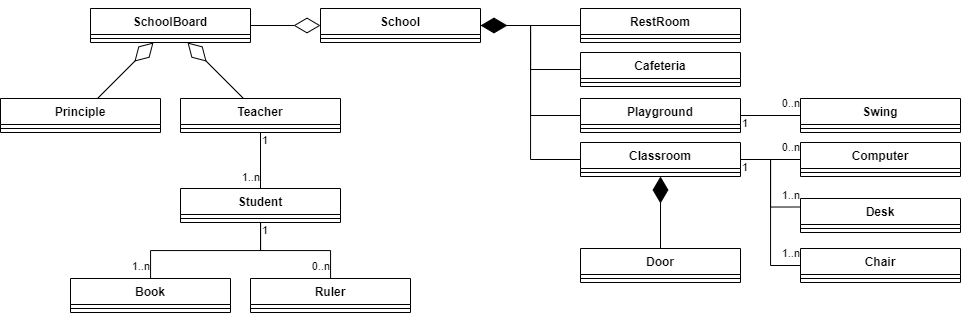

The diagram above was exported from draw.io. Its source (the exported page's mxGraphModel, read from the mxfile embedded in the PNG):
<mxGraphModel dx="1021" dy="529" grid="1" gridSize="10" guides="1" tooltips="1" connect="1" arrows="1" fold="1" page="1" pageScale="1" pageWidth="850" pageHeight="1100" math="0" shadow="0">
  <root>
    <mxCell id="0" />
    <mxCell id="1" parent="0" />
    <mxCell id="H11x84twsosbkt5bY6nF-1" value="School" style="swimlane;fontStyle=1;align=center;verticalAlign=top;childLayout=stackLayout;horizontal=1;startSize=26;horizontalStack=0;resizeParent=1;resizeParentMax=0;resizeLast=0;collapsible=1;marginBottom=0;" parent="1" vertex="1">
      <mxGeometry x="320" y="40" width="160" height="34" as="geometry" />
    </mxCell>
    <mxCell id="H11x84twsosbkt5bY6nF-3" value="" style="line;strokeWidth=1;fillColor=none;align=left;verticalAlign=middle;spacingTop=-1;spacingLeft=3;spacingRight=3;rotatable=0;labelPosition=right;points=[];portConstraint=eastwest;" parent="H11x84twsosbkt5bY6nF-1" vertex="1">
      <mxGeometry y="26" width="160" height="8" as="geometry" />
    </mxCell>
    <mxCell id="H11x84twsosbkt5bY6nF-5" value="SchoolBoard" style="swimlane;fontStyle=1;align=center;verticalAlign=top;childLayout=stackLayout;horizontal=1;startSize=26;horizontalStack=0;resizeParent=1;resizeParentMax=0;resizeLast=0;collapsible=1;marginBottom=0;" parent="1" vertex="1">
      <mxGeometry x="90" y="40" width="160" height="34" as="geometry" />
    </mxCell>
    <mxCell id="H11x84twsosbkt5bY6nF-7" value="" style="line;strokeWidth=1;fillColor=none;align=left;verticalAlign=middle;spacingTop=-1;spacingLeft=3;spacingRight=3;rotatable=0;labelPosition=right;points=[];portConstraint=eastwest;" parent="H11x84twsosbkt5bY6nF-5" vertex="1">
      <mxGeometry y="26" width="160" height="8" as="geometry" />
    </mxCell>
    <mxCell id="TYKjSKHy0RhYX6XfqGnH-20" value="" style="endArrow=diamondThin;endFill=0;endSize=24;html=1;rounded=0;" edge="1" parent="1" source="H11x84twsosbkt5bY6nF-5" target="H11x84twsosbkt5bY6nF-1">
      <mxGeometry width="160" relative="1" as="geometry">
        <mxPoint x="340" y="230" as="sourcePoint" />
        <mxPoint x="500" y="230" as="targetPoint" />
      </mxGeometry>
    </mxCell>
    <mxCell id="TYKjSKHy0RhYX6XfqGnH-21" value="Principle" style="swimlane;fontStyle=1;align=center;verticalAlign=top;childLayout=stackLayout;horizontal=1;startSize=26;horizontalStack=0;resizeParent=1;resizeParentMax=0;resizeLast=0;collapsible=1;marginBottom=0;" vertex="1" parent="1">
      <mxGeometry y="130" width="160" height="34" as="geometry" />
    </mxCell>
    <mxCell id="TYKjSKHy0RhYX6XfqGnH-22" value="" style="line;strokeWidth=1;fillColor=none;align=left;verticalAlign=middle;spacingTop=-1;spacingLeft=3;spacingRight=3;rotatable=0;labelPosition=right;points=[];portConstraint=eastwest;" vertex="1" parent="TYKjSKHy0RhYX6XfqGnH-21">
      <mxGeometry y="26" width="160" height="8" as="geometry" />
    </mxCell>
    <mxCell id="TYKjSKHy0RhYX6XfqGnH-23" value="Teacher" style="swimlane;fontStyle=1;align=center;verticalAlign=top;childLayout=stackLayout;horizontal=1;startSize=26;horizontalStack=0;resizeParent=1;resizeParentMax=0;resizeLast=0;collapsible=1;marginBottom=0;" vertex="1" parent="1">
      <mxGeometry x="180" y="130" width="160" height="34" as="geometry" />
    </mxCell>
    <mxCell id="TYKjSKHy0RhYX6XfqGnH-24" value="" style="line;strokeWidth=1;fillColor=none;align=left;verticalAlign=middle;spacingTop=-1;spacingLeft=3;spacingRight=3;rotatable=0;labelPosition=right;points=[];portConstraint=eastwest;" vertex="1" parent="TYKjSKHy0RhYX6XfqGnH-23">
      <mxGeometry y="26" width="160" height="8" as="geometry" />
    </mxCell>
    <mxCell id="TYKjSKHy0RhYX6XfqGnH-27" value="" style="endArrow=diamondThin;endFill=0;endSize=24;html=1;rounded=0;" edge="1" parent="1" source="TYKjSKHy0RhYX6XfqGnH-21" target="H11x84twsosbkt5bY6nF-5">
      <mxGeometry width="160" relative="1" as="geometry">
        <mxPoint x="180" y="66" as="sourcePoint" />
        <mxPoint x="180" y="-10" as="targetPoint" />
      </mxGeometry>
    </mxCell>
    <mxCell id="TYKjSKHy0RhYX6XfqGnH-28" value="" style="endArrow=diamondThin;endFill=0;endSize=24;html=1;rounded=0;" edge="1" parent="1" source="TYKjSKHy0RhYX6XfqGnH-23" target="H11x84twsosbkt5bY6nF-5">
      <mxGeometry width="160" relative="1" as="geometry">
        <mxPoint x="107" y="140" as="sourcePoint" />
        <mxPoint x="162.99999999999977" y="84" as="targetPoint" />
      </mxGeometry>
    </mxCell>
    <mxCell id="TYKjSKHy0RhYX6XfqGnH-29" value="Student" style="swimlane;fontStyle=1;align=center;verticalAlign=top;childLayout=stackLayout;horizontal=1;startSize=26;horizontalStack=0;resizeParent=1;resizeParentMax=0;resizeLast=0;collapsible=1;marginBottom=0;" vertex="1" parent="1">
      <mxGeometry x="180" y="220" width="160" height="34" as="geometry" />
    </mxCell>
    <mxCell id="TYKjSKHy0RhYX6XfqGnH-30" value="" style="line;strokeWidth=1;fillColor=none;align=left;verticalAlign=middle;spacingTop=-1;spacingLeft=3;spacingRight=3;rotatable=0;labelPosition=right;points=[];portConstraint=eastwest;" vertex="1" parent="TYKjSKHy0RhYX6XfqGnH-29">
      <mxGeometry y="26" width="160" height="8" as="geometry" />
    </mxCell>
    <mxCell id="TYKjSKHy0RhYX6XfqGnH-31" value="" style="endArrow=none;html=1;edgeStyle=orthogonalEdgeStyle;rounded=0;" edge="1" parent="1" source="TYKjSKHy0RhYX6XfqGnH-23" target="TYKjSKHy0RhYX6XfqGnH-29">
      <mxGeometry relative="1" as="geometry">
        <mxPoint x="-70" y="254" as="sourcePoint" />
        <mxPoint x="90" y="254" as="targetPoint" />
      </mxGeometry>
    </mxCell>
    <mxCell id="TYKjSKHy0RhYX6XfqGnH-32" value="1" style="edgeLabel;resizable=0;html=1;align=left;verticalAlign=bottom;" connectable="0" vertex="1" parent="TYKjSKHy0RhYX6XfqGnH-31">
      <mxGeometry x="-1" relative="1" as="geometry">
        <mxPoint y="16" as="offset" />
      </mxGeometry>
    </mxCell>
    <mxCell id="TYKjSKHy0RhYX6XfqGnH-33" value="1..n" style="edgeLabel;resizable=0;html=1;align=right;verticalAlign=bottom;" connectable="0" vertex="1" parent="TYKjSKHy0RhYX6XfqGnH-31">
      <mxGeometry x="1" relative="1" as="geometry">
        <mxPoint y="-4" as="offset" />
      </mxGeometry>
    </mxCell>
    <mxCell id="TYKjSKHy0RhYX6XfqGnH-34" value="Book" style="swimlane;fontStyle=1;align=center;verticalAlign=top;childLayout=stackLayout;horizontal=1;startSize=26;horizontalStack=0;resizeParent=1;resizeParentMax=0;resizeLast=0;collapsible=1;marginBottom=0;" vertex="1" parent="1">
      <mxGeometry x="70" y="310" width="160" height="34" as="geometry" />
    </mxCell>
    <mxCell id="TYKjSKHy0RhYX6XfqGnH-35" value="" style="line;strokeWidth=1;fillColor=none;align=left;verticalAlign=middle;spacingTop=-1;spacingLeft=3;spacingRight=3;rotatable=0;labelPosition=right;points=[];portConstraint=eastwest;" vertex="1" parent="TYKjSKHy0RhYX6XfqGnH-34">
      <mxGeometry y="26" width="160" height="8" as="geometry" />
    </mxCell>
    <mxCell id="TYKjSKHy0RhYX6XfqGnH-36" value="" style="endArrow=none;html=1;edgeStyle=orthogonalEdgeStyle;rounded=0;" edge="1" parent="1" source="TYKjSKHy0RhYX6XfqGnH-29" target="TYKjSKHy0RhYX6XfqGnH-34">
      <mxGeometry relative="1" as="geometry">
        <mxPoint x="270" y="174" as="sourcePoint" />
        <mxPoint x="270" y="230" as="targetPoint" />
      </mxGeometry>
    </mxCell>
    <mxCell id="TYKjSKHy0RhYX6XfqGnH-37" value="1" style="edgeLabel;resizable=0;html=1;align=left;verticalAlign=bottom;" connectable="0" vertex="1" parent="TYKjSKHy0RhYX6XfqGnH-36">
      <mxGeometry x="-1" relative="1" as="geometry">
        <mxPoint y="16" as="offset" />
      </mxGeometry>
    </mxCell>
    <mxCell id="TYKjSKHy0RhYX6XfqGnH-38" value="1..n" style="edgeLabel;resizable=0;html=1;align=right;verticalAlign=bottom;" connectable="0" vertex="1" parent="TYKjSKHy0RhYX6XfqGnH-36">
      <mxGeometry x="1" relative="1" as="geometry">
        <mxPoint y="-4" as="offset" />
      </mxGeometry>
    </mxCell>
    <mxCell id="TYKjSKHy0RhYX6XfqGnH-40" value="Computer" style="swimlane;fontStyle=1;align=center;verticalAlign=top;childLayout=stackLayout;horizontal=1;startSize=26;horizontalStack=0;resizeParent=1;resizeParentMax=0;resizeLast=0;collapsible=1;marginBottom=0;" vertex="1" parent="1">
      <mxGeometry x="800" y="174" width="160" height="34" as="geometry" />
    </mxCell>
    <mxCell id="TYKjSKHy0RhYX6XfqGnH-41" value="" style="line;strokeWidth=1;fillColor=none;align=left;verticalAlign=middle;spacingTop=-1;spacingLeft=3;spacingRight=3;rotatable=0;labelPosition=right;points=[];portConstraint=eastwest;" vertex="1" parent="TYKjSKHy0RhYX6XfqGnH-40">
      <mxGeometry y="26" width="160" height="8" as="geometry" />
    </mxCell>
    <mxCell id="TYKjSKHy0RhYX6XfqGnH-42" value="Ruler" style="swimlane;fontStyle=1;align=center;verticalAlign=top;childLayout=stackLayout;horizontal=1;startSize=26;horizontalStack=0;resizeParent=1;resizeParentMax=0;resizeLast=0;collapsible=1;marginBottom=0;" vertex="1" parent="1">
      <mxGeometry x="250" y="310" width="160" height="34" as="geometry" />
    </mxCell>
    <mxCell id="TYKjSKHy0RhYX6XfqGnH-43" value="" style="line;strokeWidth=1;fillColor=none;align=left;verticalAlign=middle;spacingTop=-1;spacingLeft=3;spacingRight=3;rotatable=0;labelPosition=right;points=[];portConstraint=eastwest;" vertex="1" parent="TYKjSKHy0RhYX6XfqGnH-42">
      <mxGeometry y="26" width="160" height="8" as="geometry" />
    </mxCell>
    <mxCell id="TYKjSKHy0RhYX6XfqGnH-44" value="Door" style="swimlane;fontStyle=1;align=center;verticalAlign=top;childLayout=stackLayout;horizontal=1;startSize=26;horizontalStack=0;resizeParent=1;resizeParentMax=0;resizeLast=0;collapsible=1;marginBottom=0;" vertex="1" parent="1">
      <mxGeometry x="580" y="280" width="160" height="34" as="geometry" />
    </mxCell>
    <mxCell id="TYKjSKHy0RhYX6XfqGnH-45" value="" style="line;strokeWidth=1;fillColor=none;align=left;verticalAlign=middle;spacingTop=-1;spacingLeft=3;spacingRight=3;rotatable=0;labelPosition=right;points=[];portConstraint=eastwest;" vertex="1" parent="TYKjSKHy0RhYX6XfqGnH-44">
      <mxGeometry y="26" width="160" height="8" as="geometry" />
    </mxCell>
    <mxCell id="TYKjSKHy0RhYX6XfqGnH-46" value="Classroom" style="swimlane;fontStyle=1;align=center;verticalAlign=top;childLayout=stackLayout;horizontal=1;startSize=26;horizontalStack=0;resizeParent=1;resizeParentMax=0;resizeLast=0;collapsible=1;marginBottom=0;" vertex="1" parent="1">
      <mxGeometry x="580" y="174" width="160" height="34" as="geometry" />
    </mxCell>
    <mxCell id="TYKjSKHy0RhYX6XfqGnH-47" value="" style="line;strokeWidth=1;fillColor=none;align=left;verticalAlign=middle;spacingTop=-1;spacingLeft=3;spacingRight=3;rotatable=0;labelPosition=right;points=[];portConstraint=eastwest;" vertex="1" parent="TYKjSKHy0RhYX6XfqGnH-46">
      <mxGeometry y="26" width="160" height="8" as="geometry" />
    </mxCell>
    <mxCell id="TYKjSKHy0RhYX6XfqGnH-52" value="Playground" style="swimlane;fontStyle=1;align=center;verticalAlign=top;childLayout=stackLayout;horizontal=1;startSize=26;horizontalStack=0;resizeParent=1;resizeParentMax=0;resizeLast=0;collapsible=1;marginBottom=0;" vertex="1" parent="1">
      <mxGeometry x="580" y="130" width="160" height="34" as="geometry" />
    </mxCell>
    <mxCell id="TYKjSKHy0RhYX6XfqGnH-53" value="" style="line;strokeWidth=1;fillColor=none;align=left;verticalAlign=middle;spacingTop=-1;spacingLeft=3;spacingRight=3;rotatable=0;labelPosition=right;points=[];portConstraint=eastwest;" vertex="1" parent="TYKjSKHy0RhYX6XfqGnH-52">
      <mxGeometry y="26" width="160" height="8" as="geometry" />
    </mxCell>
    <mxCell id="TYKjSKHy0RhYX6XfqGnH-54" value="Cafeteria" style="swimlane;fontStyle=1;align=center;verticalAlign=top;childLayout=stackLayout;horizontal=1;startSize=26;horizontalStack=0;resizeParent=1;resizeParentMax=0;resizeLast=0;collapsible=1;marginBottom=0;" vertex="1" parent="1">
      <mxGeometry x="580" y="84" width="160" height="34" as="geometry" />
    </mxCell>
    <mxCell id="TYKjSKHy0RhYX6XfqGnH-55" value="" style="line;strokeWidth=1;fillColor=none;align=left;verticalAlign=middle;spacingTop=-1;spacingLeft=3;spacingRight=3;rotatable=0;labelPosition=right;points=[];portConstraint=eastwest;" vertex="1" parent="TYKjSKHy0RhYX6XfqGnH-54">
      <mxGeometry y="26" width="160" height="8" as="geometry" />
    </mxCell>
    <mxCell id="TYKjSKHy0RhYX6XfqGnH-56" value="RestRoom" style="swimlane;fontStyle=1;align=center;verticalAlign=top;childLayout=stackLayout;horizontal=1;startSize=26;horizontalStack=0;resizeParent=1;resizeParentMax=0;resizeLast=0;collapsible=1;marginBottom=0;" vertex="1" parent="1">
      <mxGeometry x="580" y="40" width="160" height="34" as="geometry" />
    </mxCell>
    <mxCell id="TYKjSKHy0RhYX6XfqGnH-57" value="" style="line;strokeWidth=1;fillColor=none;align=left;verticalAlign=middle;spacingTop=-1;spacingLeft=3;spacingRight=3;rotatable=0;labelPosition=right;points=[];portConstraint=eastwest;" vertex="1" parent="TYKjSKHy0RhYX6XfqGnH-56">
      <mxGeometry y="26" width="160" height="8" as="geometry" />
    </mxCell>
    <mxCell id="TYKjSKHy0RhYX6XfqGnH-58" value="" style="endArrow=diamondThin;endFill=1;endSize=24;html=1;rounded=0;" edge="1" parent="1" source="TYKjSKHy0RhYX6XfqGnH-56" target="H11x84twsosbkt5bY6nF-1">
      <mxGeometry width="160" relative="1" as="geometry">
        <mxPoint x="480" y="230" as="sourcePoint" />
        <mxPoint x="640" y="230" as="targetPoint" />
      </mxGeometry>
    </mxCell>
    <mxCell id="TYKjSKHy0RhYX6XfqGnH-59" value="" style="endArrow=none;html=1;edgeStyle=orthogonalEdgeStyle;rounded=0;entryX=0;entryY=0.5;entryDx=0;entryDy=0;" edge="1" parent="1" source="H11x84twsosbkt5bY6nF-1" target="TYKjSKHy0RhYX6XfqGnH-54">
      <mxGeometry relative="1" as="geometry">
        <mxPoint x="530" y="90" as="sourcePoint" />
        <mxPoint x="640" y="230" as="targetPoint" />
      </mxGeometry>
    </mxCell>
    <mxCell id="TYKjSKHy0RhYX6XfqGnH-63" value="" style="endArrow=none;html=1;edgeStyle=orthogonalEdgeStyle;rounded=0;entryX=0;entryY=0.5;entryDx=0;entryDy=0;" edge="1" parent="1" source="H11x84twsosbkt5bY6nF-1" target="TYKjSKHy0RhYX6XfqGnH-52">
      <mxGeometry relative="1" as="geometry">
        <mxPoint x="490" y="67" as="sourcePoint" />
        <mxPoint x="590" y="111" as="targetPoint" />
      </mxGeometry>
    </mxCell>
    <mxCell id="TYKjSKHy0RhYX6XfqGnH-64" value="" style="endArrow=none;html=1;edgeStyle=orthogonalEdgeStyle;rounded=0;entryX=0;entryY=0.5;entryDx=0;entryDy=0;" edge="1" parent="1" target="TYKjSKHy0RhYX6XfqGnH-46">
      <mxGeometry relative="1" as="geometry">
        <mxPoint x="480" y="57" as="sourcePoint" />
        <mxPoint x="600" y="121" as="targetPoint" />
      </mxGeometry>
    </mxCell>
    <mxCell id="TYKjSKHy0RhYX6XfqGnH-65" value="" style="endArrow=none;html=1;edgeStyle=orthogonalEdgeStyle;rounded=0;" edge="1" parent="1" source="TYKjSKHy0RhYX6XfqGnH-29" target="TYKjSKHy0RhYX6XfqGnH-42">
      <mxGeometry relative="1" as="geometry">
        <mxPoint x="270.05882352941194" y="264" as="sourcePoint" />
        <mxPoint x="160.0588235294117" y="320" as="targetPoint" />
      </mxGeometry>
    </mxCell>
    <mxCell id="TYKjSKHy0RhYX6XfqGnH-66" value="1" style="edgeLabel;resizable=0;html=1;align=left;verticalAlign=bottom;" connectable="0" vertex="1" parent="TYKjSKHy0RhYX6XfqGnH-65">
      <mxGeometry x="-1" relative="1" as="geometry">
        <mxPoint y="16" as="offset" />
      </mxGeometry>
    </mxCell>
    <mxCell id="TYKjSKHy0RhYX6XfqGnH-67" value="0..n" style="edgeLabel;resizable=0;html=1;align=right;verticalAlign=bottom;" connectable="0" vertex="1" parent="TYKjSKHy0RhYX6XfqGnH-65">
      <mxGeometry x="1" relative="1" as="geometry">
        <mxPoint y="-4" as="offset" />
      </mxGeometry>
    </mxCell>
    <mxCell id="TYKjSKHy0RhYX6XfqGnH-68" value="Desk" style="swimlane;fontStyle=1;align=center;verticalAlign=top;childLayout=stackLayout;horizontal=1;startSize=26;horizontalStack=0;resizeParent=1;resizeParentMax=0;resizeLast=0;collapsible=1;marginBottom=0;" vertex="1" parent="1">
      <mxGeometry x="800" y="230" width="160" height="34" as="geometry" />
    </mxCell>
    <mxCell id="TYKjSKHy0RhYX6XfqGnH-69" value="" style="line;strokeWidth=1;fillColor=none;align=left;verticalAlign=middle;spacingTop=-1;spacingLeft=3;spacingRight=3;rotatable=0;labelPosition=right;points=[];portConstraint=eastwest;" vertex="1" parent="TYKjSKHy0RhYX6XfqGnH-68">
      <mxGeometry y="26" width="160" height="8" as="geometry" />
    </mxCell>
    <mxCell id="TYKjSKHy0RhYX6XfqGnH-70" value="Chair" style="swimlane;fontStyle=1;align=center;verticalAlign=top;childLayout=stackLayout;horizontal=1;startSize=26;horizontalStack=0;resizeParent=1;resizeParentMax=0;resizeLast=0;collapsible=1;marginBottom=0;" vertex="1" parent="1">
      <mxGeometry x="800" y="280" width="160" height="34" as="geometry" />
    </mxCell>
    <mxCell id="TYKjSKHy0RhYX6XfqGnH-71" value="" style="line;strokeWidth=1;fillColor=none;align=left;verticalAlign=middle;spacingTop=-1;spacingLeft=3;spacingRight=3;rotatable=0;labelPosition=right;points=[];portConstraint=eastwest;" vertex="1" parent="TYKjSKHy0RhYX6XfqGnH-70">
      <mxGeometry y="26" width="160" height="8" as="geometry" />
    </mxCell>
    <mxCell id="TYKjSKHy0RhYX6XfqGnH-73" value="" style="endArrow=diamondThin;endFill=1;endSize=24;html=1;rounded=0;" edge="1" parent="1" source="TYKjSKHy0RhYX6XfqGnH-44" target="TYKjSKHy0RhYX6XfqGnH-46">
      <mxGeometry width="160" relative="1" as="geometry">
        <mxPoint x="770" y="270" as="sourcePoint" />
        <mxPoint x="610" y="230" as="targetPoint" />
      </mxGeometry>
    </mxCell>
    <mxCell id="TYKjSKHy0RhYX6XfqGnH-74" value="" style="endArrow=none;html=1;edgeStyle=orthogonalEdgeStyle;rounded=0;" edge="1" parent="1" source="TYKjSKHy0RhYX6XfqGnH-46" target="TYKjSKHy0RhYX6XfqGnH-40">
      <mxGeometry relative="1" as="geometry">
        <mxPoint x="270.05882352941194" y="264" as="sourcePoint" />
        <mxPoint x="340.05882352941194" y="320" as="targetPoint" />
      </mxGeometry>
    </mxCell>
    <mxCell id="TYKjSKHy0RhYX6XfqGnH-75" value="1" style="edgeLabel;resizable=0;html=1;align=left;verticalAlign=bottom;" connectable="0" vertex="1" parent="TYKjSKHy0RhYX6XfqGnH-74">
      <mxGeometry x="-1" relative="1" as="geometry">
        <mxPoint y="16" as="offset" />
      </mxGeometry>
    </mxCell>
    <mxCell id="TYKjSKHy0RhYX6XfqGnH-76" value="0..n" style="edgeLabel;resizable=0;html=1;align=right;verticalAlign=bottom;" connectable="0" vertex="1" parent="TYKjSKHy0RhYX6XfqGnH-74">
      <mxGeometry x="1" relative="1" as="geometry">
        <mxPoint y="-4" as="offset" />
      </mxGeometry>
    </mxCell>
    <mxCell id="TYKjSKHy0RhYX6XfqGnH-78" value="" style="endArrow=none;html=1;edgeStyle=orthogonalEdgeStyle;rounded=0;entryX=0;entryY=0.25;entryDx=0;entryDy=0;" edge="1" parent="1" source="TYKjSKHy0RhYX6XfqGnH-46" target="TYKjSKHy0RhYX6XfqGnH-68">
      <mxGeometry relative="1" as="geometry">
        <mxPoint x="750" y="201" as="sourcePoint" />
        <mxPoint x="810" y="201" as="targetPoint" />
      </mxGeometry>
    </mxCell>
    <mxCell id="TYKjSKHy0RhYX6XfqGnH-79" value="1" style="edgeLabel;resizable=0;html=1;align=left;verticalAlign=bottom;" connectable="0" vertex="1" parent="TYKjSKHy0RhYX6XfqGnH-78">
      <mxGeometry x="-1" relative="1" as="geometry">
        <mxPoint y="16" as="offset" />
      </mxGeometry>
    </mxCell>
    <mxCell id="TYKjSKHy0RhYX6XfqGnH-80" value="1..n" style="edgeLabel;resizable=0;html=1;align=right;verticalAlign=bottom;" connectable="0" vertex="1" parent="TYKjSKHy0RhYX6XfqGnH-78">
      <mxGeometry x="1" relative="1" as="geometry">
        <mxPoint y="-4" as="offset" />
      </mxGeometry>
    </mxCell>
    <mxCell id="TYKjSKHy0RhYX6XfqGnH-81" value="" style="endArrow=none;html=1;edgeStyle=orthogonalEdgeStyle;rounded=0;entryX=0;entryY=0.5;entryDx=0;entryDy=0;exitX=1;exitY=0.5;exitDx=0;exitDy=0;" edge="1" parent="1" source="TYKjSKHy0RhYX6XfqGnH-46" target="TYKjSKHy0RhYX6XfqGnH-70">
      <mxGeometry relative="1" as="geometry">
        <mxPoint x="750" y="201" as="sourcePoint" />
        <mxPoint x="810" y="248.5" as="targetPoint" />
      </mxGeometry>
    </mxCell>
    <mxCell id="TYKjSKHy0RhYX6XfqGnH-82" value="1" style="edgeLabel;resizable=0;html=1;align=left;verticalAlign=bottom;" connectable="0" vertex="1" parent="TYKjSKHy0RhYX6XfqGnH-81">
      <mxGeometry x="-1" relative="1" as="geometry">
        <mxPoint y="16" as="offset" />
      </mxGeometry>
    </mxCell>
    <mxCell id="TYKjSKHy0RhYX6XfqGnH-83" value="1..n" style="edgeLabel;resizable=0;html=1;align=right;verticalAlign=bottom;" connectable="0" vertex="1" parent="TYKjSKHy0RhYX6XfqGnH-81">
      <mxGeometry x="1" relative="1" as="geometry">
        <mxPoint y="-4" as="offset" />
      </mxGeometry>
    </mxCell>
    <mxCell id="TYKjSKHy0RhYX6XfqGnH-84" value="Swing" style="swimlane;fontStyle=1;align=center;verticalAlign=top;childLayout=stackLayout;horizontal=1;startSize=26;horizontalStack=0;resizeParent=1;resizeParentMax=0;resizeLast=0;collapsible=1;marginBottom=0;" vertex="1" parent="1">
      <mxGeometry x="800" y="130" width="160" height="34" as="geometry" />
    </mxCell>
    <mxCell id="TYKjSKHy0RhYX6XfqGnH-85" value="" style="line;strokeWidth=1;fillColor=none;align=left;verticalAlign=middle;spacingTop=-1;spacingLeft=3;spacingRight=3;rotatable=0;labelPosition=right;points=[];portConstraint=eastwest;" vertex="1" parent="TYKjSKHy0RhYX6XfqGnH-84">
      <mxGeometry y="26" width="160" height="8" as="geometry" />
    </mxCell>
    <mxCell id="TYKjSKHy0RhYX6XfqGnH-86" value="" style="endArrow=none;html=1;edgeStyle=orthogonalEdgeStyle;rounded=0;" edge="1" parent="1" source="TYKjSKHy0RhYX6XfqGnH-52" target="TYKjSKHy0RhYX6XfqGnH-84">
      <mxGeometry relative="1" as="geometry">
        <mxPoint x="750" y="201" as="sourcePoint" />
        <mxPoint x="810" y="307" as="targetPoint" />
      </mxGeometry>
    </mxCell>
    <mxCell id="TYKjSKHy0RhYX6XfqGnH-87" value="1" style="edgeLabel;resizable=0;html=1;align=left;verticalAlign=bottom;" connectable="0" vertex="1" parent="TYKjSKHy0RhYX6XfqGnH-86">
      <mxGeometry x="-1" relative="1" as="geometry">
        <mxPoint y="16" as="offset" />
      </mxGeometry>
    </mxCell>
    <mxCell id="TYKjSKHy0RhYX6XfqGnH-88" value="0..n" style="edgeLabel;resizable=0;html=1;align=right;verticalAlign=bottom;" connectable="0" vertex="1" parent="TYKjSKHy0RhYX6XfqGnH-86">
      <mxGeometry x="1" relative="1" as="geometry">
        <mxPoint y="-4" as="offset" />
      </mxGeometry>
    </mxCell>
  </root>
</mxGraphModel>